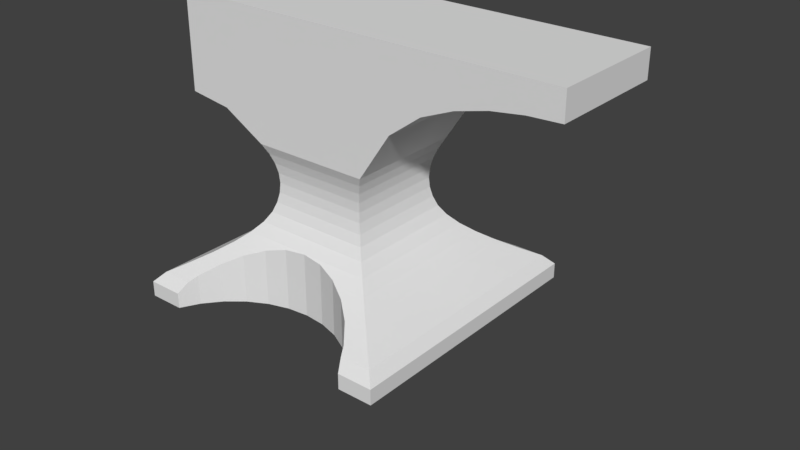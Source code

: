 # Source: anvil1.blend  (saved by Blender 2.79.0; exported with 4.5.12 LTS)
import bpy
from mathutils import Matrix  # noqa: F401  (used for matrix-valued properties, if any)

bpy.ops.wm.read_factory_settings(use_empty=True)
scene = bpy.context.scene
scene.name = 'Scene'

# ---- collections
col_collection_1 = bpy.data.collections.new('Collection 1'); scene.collection.children.link(col_collection_1)
col_collection_20 = bpy.data.collections.new('Collection 20'); scene.collection.children.link(col_collection_20)
col_collection_20.hide_render = True
col_collection_20.hide_viewport = True

# ---- world
world_world = bpy.data.worlds.new('World'); scene.world = world_world
world_world.color = (0.05088, 0.05088, 0.05088)
world_world.use_sun_shadow = False
world_world.sun_shadow_jitter_overblur = 0.0
world_world.cycles.sampling_method = 'MANUAL'

# ---- meshes
me_plane = bpy.data.meshes.new('Plane')
me_plane.from_pydata([(-1.241, -1.241, 0.001675), (1.241, -1.241, 0.001675), (-1.241, -1.241, 0.1417), (1.241, -1.241, 0.1417), (-0.5386, -0.5386, 1.386), (1.157, -1.157, 0.2305), (1.003, -1.003, 0.3194), (0.86, -0.86, 0.4083), (0.7344, -0.7344, 0.4972), (0.6307, -0.6307, 0.586), (0.5512, -0.5512, 0.6749), (0.4969, -0.4969, 0.7638), (0.4647, -0.4647, 0.8527), (0.4462, -0.4462, 0.9415), (0.44, -0.44, 1.03), (0.4462, -0.4462, 1.119), (0.4647, -0.4647, 1.208), (0.4955, -0.4955, 1.297), (-0.4955, -0.4955, 1.297), (-0.4647, -0.4647, 1.208), (-0.4462, -0.4462, 1.119), (-0.44, -0.44, 1.03), (-0.4462, -0.4462, 0.9415), (-0.4647, -0.4647, 0.8527), (-0.4969, -0.4969, 0.7638), (-0.5512, -0.5512, 0.6749), (-0.6307, -0.6307, 0.586), (-0.7344, -0.7344, 0.4972), (-0.86, -0.86, 0.4083), (-1.003, -1.003, 0.3194), (-1.157, -1.157, 0.2305), (-0.5386, -0.5386, 2.533), (-0.9283, -0.5386, 2.533), (-0.9283, -0.5386, 1.607), (-1.318, -0.5386, 1.66), (-1.318, -0.5386, 2.533), (0.5386, -0.5386, 1.386), (0.5386, -0.5386, 2.533), (2.298, -0.5386, 2.289), (2.298, -0.5386, 2.533), (0.8318, -0.5386, 1.821), (1.125, -0.5386, 2.038), (1.418, -0.5386, 2.159), (1.711, -0.5386, 2.234), (2.004, -0.5386, 2.275), (2.004, -0.5386, 2.533), (1.711, -0.5386, 2.533), (1.418, -0.5386, 2.533), (1.125, -0.5386, 2.533), (0.8318, -0.5386, 2.533), (1.241, 0.0, 0.001675), (-1.241, 0.0, 0.1417), (1.241, 0.0, 0.1417), (-0.5386, 0.0, 1.386), (-1.157, 0.0, 0.2305), (-1.003, 0.0, 0.3194), (-0.86, 5.96e-08, 0.4083), (-0.7344, 5.96e-08, 0.4972), (-0.6307, 0.0, 0.586), (-0.5512, 0.0, 0.6749), (-0.4969, 0.0, 0.7638), (-0.4647, 0.0, 0.8527), (-0.4462, 0.0, 0.9415), (-0.44, 0.0, 1.03), (-0.4462, 0.0, 1.119), (-0.4647, 0.0, 1.208), (-0.4955, 0.0, 1.297), (1.157, 0.0, 0.2305), (1.003, 0.0, 0.3194), (0.86, -5.96e-08, 0.4083), (0.7344, -5.96e-08, 0.4972), (0.6307, 0.0, 0.586), (0.5512, 0.0, 0.6749), (0.4969, 0.0, 0.7638), (0.4647, 0.0, 0.8527), (0.4462, 0.0, 0.9415), (0.44, 0.0, 1.03), (0.4462, 0.0, 1.119), (0.4647, 0.0, 1.208), (0.4955, 0.0, 1.297), (-0.5386, 0.0, 2.533), (-1.318, 0.0, 1.66), (-0.9283, 0.0, 2.533), (-0.9283, 0.0, 1.607), (0.5386, 0.0, 1.386), (0.5386, 0.0, 2.533), (2.298, 0.0, 2.289), (2.298, 0.0, 2.533), (0.8318, 0.0, 1.821), (1.125, 0.0, 2.038), (1.418, 0.0, 2.159), (1.711, 0.0, 2.234), (2.004, 0.0, 2.275), (0.8318, 0.0, 2.533), (1.125, 0.0, 2.533), (1.418, 0.0, 2.533), (1.711, 0.0, 2.533), (2.004, 0.0, 2.533), (-1.241, 0.0, 0.001675), (-1.318, 0.0, 2.533), (0.0, -0.6333, 0.001675), (0.0, -0.6333, 0.5838), (-0.1951, -0.6525, 0.001675), (-0.1951, -0.6525, 0.5674), (-0.3827, -0.7094, 0.001675), (-0.3827, -0.7094, 0.5186), (0.5556, -0.8019, 0.001675), (0.5556, -0.8019, 0.4495), (0.4295, -0.7344, 0.4972), (0.9185, -1.241, 0.001675), (0.8738, -1.157, 0.2305), (0.9185, -1.241, 0.1417), (-0.7071, -0.9262, 0.001675), (-0.7071, -0.9262, 0.3672), (-0.5556, -0.8019, 0.001675), (-0.6264, -0.86, 0.4083), (-0.5556, -0.8019, 0.4495), (-0.7702, -1.003, 0.3194), (-0.8315, -1.078, 0.001675), (-0.8315, -1.078, 0.2763), (-0.4295, -0.7344, 0.4972), (0.7071, -0.9262, 0.001675), (0.7071, -0.9262, 0.3672), (0.6264, -0.86, 0.4083), (0.8315, -1.078, 0.001675), (0.8315, -1.078, 0.2763), (0.7702, -1.003, 0.3194), (-0.9185, -1.241, 0.001675), (-0.9185, -1.241, 0.1417), (-0.8738, -1.157, 0.2305), (0.3827, -0.7094, 0.001675), (0.3827, -0.7094, 0.5186), (0.1951, -0.6525, 0.001675), (0.1951, -0.6525, 0.5674)], [], [(98, 0, 2, 51), (0, 127, 128, 2), (18, 17, 36, 4), (66, 18, 4, 53), (51, 2, 30, 54), (54, 30, 29, 55), (55, 29, 28, 56), (56, 28, 27, 57), (57, 27, 26, 58), (58, 26, 25, 59), (59, 25, 24, 60), (60, 24, 23, 61), (61, 23, 22, 62), (62, 22, 21, 63), (63, 21, 20, 64), (64, 20, 19, 65), (65, 19, 18, 66), (2, 128, 129, 30), (30, 129, 119, 117, 29), (29, 117, 113, 115, 28), (28, 115, 116, 120, 27), (27, 120, 105, 103, 101, 133, 131, 108, 8, 9, 26), (26, 9, 10, 25), (25, 10, 11, 24), (24, 11, 12, 23), (23, 12, 13, 22), (22, 13, 14, 21), (21, 14, 15, 20), (20, 15, 16, 19), (19, 16, 17, 18), (4, 31, 32, 33), (4, 36, 37, 31), (83, 33, 34, 81), (33, 32, 35, 34), (81, 34, 35, 99), (53, 4, 33, 83), (45, 44, 38, 39), (97, 45, 39, 87), (85, 37, 49, 93), (93, 49, 48, 94), (94, 48, 47, 95), (95, 47, 46, 96), (96, 46, 45, 97), (37, 36, 40, 49), (49, 40, 41, 48), (48, 41, 42, 47), (47, 42, 43, 46), (46, 43, 44, 45), (43, 91, 92, 44), (42, 90, 91, 43), (41, 89, 90, 42), (40, 88, 89, 41), (36, 84, 88, 40), (44, 92, 86, 38), (38, 86, 87, 39), (31, 80, 82, 32), (32, 82, 99, 35), (31, 37, 85, 80), (16, 78, 79, 17), (15, 77, 78, 16), (14, 76, 77, 15), (13, 75, 76, 14), (12, 74, 75, 13), (11, 73, 74, 12), (10, 72, 73, 11), (9, 71, 72, 10), (8, 70, 71, 9), (7, 69, 70, 8), (6, 68, 69, 7), (5, 67, 68, 6), (3, 52, 67, 5), (17, 79, 84, 36), (1, 50, 52, 3), (0, 98, 50, 1, 109, 124, 121, 106, 130, 132, 100, 102, 104, 114, 112, 118, 127), (106, 107, 108, 131, 130), (125, 124, 109, 111, 110), (121, 122, 123, 107, 106), (114, 116, 115, 113, 112), (123, 122, 126, 6, 7), (112, 113, 117, 119, 118), (104, 105, 120, 116, 114), (110, 111, 3, 5), (108, 107, 123, 7, 8), (132, 133, 101, 100), (100, 101, 103, 102), (111, 109, 1, 3), (118, 119, 129, 128, 127), (130, 131, 133, 132), (102, 103, 105, 104), (124, 125, 126, 122, 121), (126, 125, 110, 5, 6)])
me_plane.use_remesh_preserve_volume = False
me_plane.use_remesh_preserve_attributes = False
me_plane.use_mirror_vertex_groups = False
me_plane.update()
me_cylinder_001 = bpy.data.meshes.new('Cylinder.001')
me_cylinder_001.from_pydata([(0.0, 1.0, -1.0), (0.0, 1.0, 1.0), (0.1951, 0.9808, -1.0), (0.1951, 0.9808, 1.0), (0.3827, 0.9239, -1.0), (0.3827, 0.9239, 1.0), (0.5556, 0.8315, -1.0), (0.5556, 0.8315, 1.0), (0.7071, 0.7071, -1.0), (0.7071, 0.7071, 1.0), (0.8315, 0.5556, -1.0), (0.8315, 0.5556, 1.0), (0.9239, 0.3827, -1.0), (0.9239, 0.3827, 1.0), (0.9808, 0.1951, -1.0), (0.9808, 0.1951, 1.0), (1.0, 7.55e-08, -1.0), (1.0, 7.55e-08, 1.0), (0.9808, -0.1951, -1.0), (0.9808, -0.1951, 1.0), (0.9239, -0.3827, -1.0), (0.9239, -0.3827, 1.0), (0.8315, -0.5556, -1.0), (0.8315, -0.5556, 1.0), (0.7071, -0.7071, -1.0), (0.7071, -0.7071, 1.0), (0.5556, -0.8315, -1.0), (0.5556, -0.8315, 1.0), (0.3827, -0.9239, -1.0), (0.3827, -0.9239, 1.0), (0.1951, -0.9808, -1.0), (0.1951, -0.9808, 1.0), (-3.258e-07, -1.0, -1.0), (-3.258e-07, -1.0, 1.0), (-0.1951, -0.9808, -1.0), (-0.1951, -0.9808, 1.0), (-0.3827, -0.9239, -1.0), (-0.3827, -0.9239, 1.0), (-0.5556, -0.8315, -1.0), (-0.5556, -0.8315, 1.0), (-0.7071, -0.7071, -1.0), (-0.7071, -0.7071, 1.0), (-0.8315, -0.5556, -1.0), (-0.8315, -0.5556, 1.0), (-0.9239, -0.3827, -1.0), (-0.9239, -0.3827, 1.0), (-0.9808, -0.1951, -1.0), (-0.9808, -0.1951, 1.0), (-1.0, 9.656e-07, -1.0), (-1.0, 9.656e-07, 1.0), (-0.9808, 0.1951, -1.0), (-0.9808, 0.1951, 1.0), (-0.9239, 0.3827, -1.0), (-0.9239, 0.3827, 1.0), (-0.8315, 0.5556, -1.0), (-0.8315, 0.5556, 1.0), (-0.7071, 0.7071, -1.0), (-0.7071, 0.7071, 1.0), (-0.5556, 0.8315, -1.0), (-0.5556, 0.8315, 1.0), (-0.3827, 0.9239, -1.0), (-0.3827, 0.9239, 1.0), (-0.1951, 0.9808, -1.0), (-0.1951, 0.9808, 1.0)], [], [(0, 1, 3, 2), (2, 3, 5, 4), (4, 5, 7, 6), (6, 7, 9, 8), (8, 9, 11, 10), (10, 11, 13, 12), (12, 13, 15, 14), (14, 15, 17, 16), (16, 17, 19, 18), (18, 19, 21, 20), (20, 21, 23, 22), (22, 23, 25, 24), (24, 25, 27, 26), (26, 27, 29, 28), (28, 29, 31, 30), (30, 31, 33, 32), (32, 33, 35, 34), (34, 35, 37, 36), (36, 37, 39, 38), (38, 39, 41, 40), (40, 41, 43, 42), (42, 43, 45, 44), (44, 45, 47, 46), (46, 47, 49, 48), (48, 49, 51, 50), (50, 51, 53, 52), (52, 53, 55, 54), (54, 55, 57, 56), (56, 57, 59, 58), (58, 59, 61, 60), (3, 1, 63, 61, 59, 57, 55, 53, 51, 49, 47, 45, 43, 41, 39, 37, 35, 33, 31, 29, 27, 25, 23, 21, 19, 17, 15, 13, 11, 9, 7, 5), (60, 61, 63, 62), (62, 63, 1, 0), (0, 2, 4, 6, 8, 10, 12, 14, 16, 18, 20, 22, 24, 26, 28, 30, 32, 34, 36, 38, 40, 42, 44, 46, 48, 50, 52, 54, 56, 58, 60, 62)])
me_cylinder_001.use_remesh_preserve_volume = False
me_cylinder_001.use_remesh_preserve_attributes = False
me_cylinder_001.use_mirror_vertex_groups = False
me_cylinder_001.update()
me_plane_001 = bpy.data.meshes.new('Plane.001')
me_plane_001.from_pydata([(-1.241, -1.241, 0.001675), (1.241, -1.241, 0.001675), (-1.241, -1.241, 0.1417), (1.241, -1.241, 0.1417), (-0.5386, -0.5386, 1.386), (1.157, -1.157, 0.2305), (1.003, -1.003, 0.3194), (0.86, -0.86, 0.4083), (0.7344, -0.7344, 0.4972), (0.6307, -0.6307, 0.586), (0.5512, -0.5512, 0.6749), (0.4969, -0.4969, 0.7638), (0.4647, -0.4647, 0.8527), (0.4462, -0.4462, 0.9415), (0.44, -0.44, 1.03), (0.4462, -0.4462, 1.119), (0.4647, -0.4647, 1.208), (0.4955, -0.4955, 1.297), (-0.4955, -0.4955, 1.297), (-0.4647, -0.4647, 1.208), (-0.4462, -0.4462, 1.119), (-0.44, -0.44, 1.03), (-0.4462, -0.4462, 0.9415), (-0.4647, -0.4647, 0.8527), (-0.4969, -0.4969, 0.7638), (-0.5512, -0.5512, 0.6749), (-0.6307, -0.6307, 0.586), (-0.7344, -0.7344, 0.4972), (-0.86, -0.86, 0.4083), (-1.003, -1.003, 0.3194), (-1.157, -1.157, 0.2305), (-0.5386, -0.5386, 2.533), (-0.9283, -0.5386, 2.533), (-0.9283, -0.5386, 1.607), (-1.318, -0.5386, 1.66), (-1.318, -0.5386, 2.533), (0.5386, -0.5386, 1.386), (0.5386, -0.5386, 2.533), (2.298, -0.5386, 2.289), (2.298, -0.5386, 2.533), (0.8318, -0.5386, 1.821), (1.125, -0.5386, 2.038), (1.418, -0.5386, 2.159), (1.711, -0.5386, 2.234), (2.004, -0.5386, 2.275), (2.004, -0.5386, 2.533), (1.711, -0.5386, 2.533), (1.418, -0.5386, 2.533), (1.125, -0.5386, 2.533), (0.8318, -0.5386, 2.533), (1.241, 0.0, 0.001675), (-1.241, 0.0, 0.1417), (1.241, 0.0, 0.1417), (-0.5386, 0.0, 1.386), (-1.157, 0.0, 0.2305), (-1.003, 0.0, 0.3194), (-0.86, 5.96e-08, 0.4083), (-0.7344, 5.96e-08, 0.4972), (-0.6307, 0.0, 0.586), (-0.5512, 0.0, 0.6749), (-0.4969, 0.0, 0.7638), (-0.4647, 0.0, 0.8527), (-0.4462, 0.0, 0.9415), (-0.44, 0.0, 1.03), (-0.4462, 0.0, 1.119), (-0.4647, 0.0, 1.208), (-0.4955, 0.0, 1.297), (1.157, 0.0, 0.2305), (1.003, 0.0, 0.3194), (0.86, -5.96e-08, 0.4083), (0.7344, -5.96e-08, 0.4972), (0.6307, 0.0, 0.586), (0.5512, 0.0, 0.6749), (0.4969, 0.0, 0.7638), (0.4647, 0.0, 0.8527), (0.4462, 0.0, 0.9415), (0.44, 0.0, 1.03), (0.4462, 0.0, 1.119), (0.4647, 0.0, 1.208), (0.4955, 0.0, 1.297), (-0.5386, 0.0, 2.533), (-1.318, 0.0, 1.66), (-0.9283, 0.0, 2.533), (-0.9283, 0.0, 1.607), (0.5386, 0.0, 1.386), (0.5386, 0.0, 2.533), (2.298, 0.0, 2.289), (2.298, 0.0, 2.533), (0.8318, 0.0, 1.821), (1.125, 0.0, 2.038), (1.418, 0.0, 2.159), (1.711, 0.0, 2.234), (2.004, 0.0, 2.275), (0.8318, 0.0, 2.533), (1.125, 0.0, 2.533), (1.418, 0.0, 2.533), (1.711, 0.0, 2.533), (2.004, 0.0, 2.533), (-1.241, 0.0, 0.001675), (-1.318, 0.0, 2.533)], [], [(98, 0, 2, 51), (0, 1, 3, 2), (18, 17, 36, 4), (66, 18, 4, 53), (51, 2, 30, 54), (54, 30, 29, 55), (55, 29, 28, 56), (56, 28, 27, 57), (57, 27, 26, 58), (58, 26, 25, 59), (59, 25, 24, 60), (60, 24, 23, 61), (61, 23, 22, 62), (62, 22, 21, 63), (63, 21, 20, 64), (64, 20, 19, 65), (65, 19, 18, 66), (2, 3, 5, 30), (30, 5, 6, 29), (29, 6, 7, 28), (28, 7, 8, 27), (27, 8, 9, 26), (26, 9, 10, 25), (25, 10, 11, 24), (24, 11, 12, 23), (23, 12, 13, 22), (22, 13, 14, 21), (21, 14, 15, 20), (20, 15, 16, 19), (19, 16, 17, 18), (4, 31, 32, 33), (4, 36, 37, 31), (83, 33, 34, 81), (33, 32, 35, 34), (81, 34, 35, 99), (53, 4, 33, 83), (45, 44, 38, 39), (97, 45, 39, 87), (85, 37, 49, 93), (93, 49, 48, 94), (94, 48, 47, 95), (95, 47, 46, 96), (96, 46, 45, 97), (37, 36, 40, 49), (49, 40, 41, 48), (48, 41, 42, 47), (47, 42, 43, 46), (46, 43, 44, 45), (43, 91, 92, 44), (42, 90, 91, 43), (41, 89, 90, 42), (40, 88, 89, 41), (36, 84, 88, 40), (44, 92, 86, 38), (38, 86, 87, 39), (31, 80, 82, 32), (32, 82, 99, 35), (31, 37, 85, 80), (16, 78, 79, 17), (15, 77, 78, 16), (14, 76, 77, 15), (13, 75, 76, 14), (12, 74, 75, 13), (11, 73, 74, 12), (10, 72, 73, 11), (9, 71, 72, 10), (8, 70, 71, 9), (7, 69, 70, 8), (6, 68, 69, 7), (5, 67, 68, 6), (3, 52, 67, 5), (17, 79, 84, 36), (1, 50, 52, 3), (0, 98, 50, 1)])
me_plane_001.use_remesh_preserve_volume = False
me_plane_001.use_remesh_preserve_attributes = False
me_plane_001.use_mirror_vertex_groups = False
me_plane_001.update()

# ---- objects
ob_anvil = bpy.data.objects.new('Anvil', me_plane)
ob_cylinder_001 = bpy.data.objects.new('Cylinder.001', me_cylinder_001)
ob_anvil_001 = bpy.data.objects.new('Anvil.001', me_plane_001)

# ---- transforms, parenting, visibility, modifiers, constraints
ob_anvil.location = (0.0, 0.0, 0.0)
ob_anvil.lineart.crease_threshold = 0.0
_m = ob_anvil.modifiers.new('Mirror', 'MIRROR')
_m.use_axis = (False, True, False)
ob_cylinder_001.location = (0.0, -1.633, 0.0)
ob_cylinder_001.display_type = 'WIRE'
ob_cylinder_001.lineart.crease_threshold = 0.0
ob_anvil_001.location = (0.0, 0.0, 0.0)
ob_anvil_001.lineart.crease_threshold = 0.0
_m = ob_anvil_001.modifiers.new('Boolean', 'BOOLEAN')
_m.object = ob_cylinder_001
_m.solver = 'FAST'
_m = ob_anvil_001.modifiers.new('Mirror', 'MIRROR')
_m.use_axis = (False, True, False)

# ---- collection membership
col_collection_1.objects.link(ob_anvil)
col_collection_20.objects.link(ob_cylinder_001)
col_collection_20.objects.link(ob_anvil_001)

# ---- scene / render settings (as saved in the file)
scene.frame_start = 1; scene.frame_end = 250; scene.frame_set(1)
scene.render.engine = 'BLENDER_EEVEE_NEXT'
scene.render.resolution_percentage = 50
scene.render.dither_intensity = 0.0
scene.cycles.use_denoising = False
scene.cycles.samples = 128
scene.cycles.sampling_pattern = 'TABULATED_SOBOL'
scene.cycles.use_adaptive_sampling = False
scene.cycles.use_light_tree = False
scene.cycles.blur_glossy = 0.0
scene.cycles.sample_clamp_indirect = 0.0
scene.view_settings.view_transform = 'Standard'
bpy.context.view_layer.update()

# ---- added for rendering (the .blend has no active camera and no usable light): camera, sun
cam_auto = bpy.data.cameras.new('AutoCamera')
cam_auto.lens = 50.0
cam_auto.sensor_width = 36.0
cam_auto.clip_end = 1000.0
ob_auto_camera = bpy.data.objects.new('AutoCamera', cam_auto)
scene.collection.objects.link(ob_auto_camera)
ob_auto_camera.location = (5.70024, -6.25245, 4.93502)
ob_auto_camera.rotation_euler = (1.09748, -7.21219e-08, 0.694738)
scene.camera = ob_auto_camera
light_auto_sun = bpy.data.lights.new('AutoSun', 'SUN')
light_auto_sun.energy = 3.0
light_auto_sun.angle = 0.0523599
ob_auto_sun = bpy.data.objects.new('AutoSun', light_auto_sun)
scene.collection.objects.link(ob_auto_sun)
ob_auto_sun.rotation_euler = (0.872665, 0.174533, 0.523599)
bpy.context.view_layer.update()
